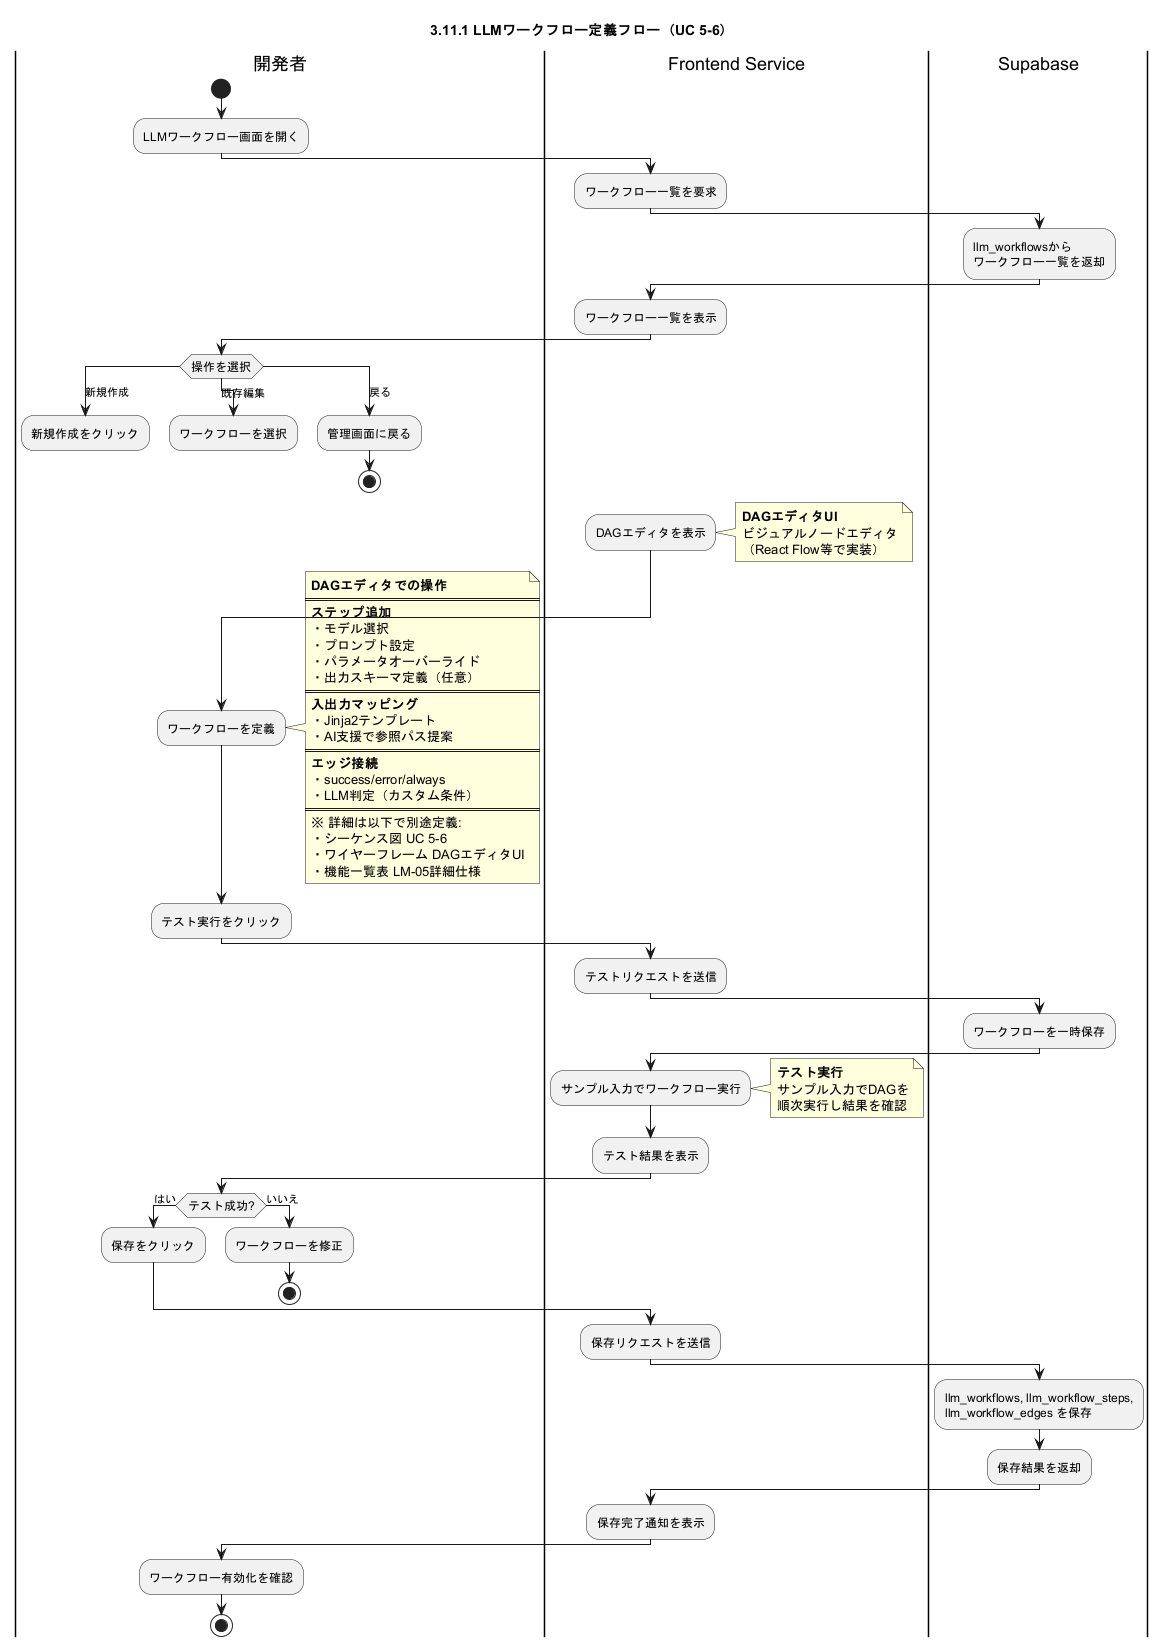

The diagram above was rendered by PlantUML. Its source (embedded in the PNG):
@startuml business_flow_llm_workflow_definition
skinparam ActivityFontSize 12
skinparam ConditionEndStyle hline

title 3.11.1 LLMワークフロー定義フロー（UC 5-6）

|開発者|
start
:LLMワークフロー画面を開く;

|Frontend Service|
:ワークフロー一覧を要求;

|Supabase|
:llm_workflowsから
ワークフロー一覧を返却;

|Frontend Service|
:ワークフロー一覧を表示;

|開発者|
switch (操作を選択)
case (新規作成)
  :新規作成をクリック;
  detach
case (既存編集)
  :ワークフローを選択;
  detach
case (戻る)
  :管理画面に戻る;
  stop
endswitch

' === 新規作成/編集の共通フロー ===

|Frontend Service|
:DAGエディタを表示;
note right
  **DAGエディタUI**
  ビジュアルノードエディタ
  （React Flow等で実装）
end note

|開発者|
:ワークフローを定義;
note right
  **DAGエディタでの操作**
  ====
  **ステップ追加**
  ・モデル選択
  ・プロンプト設定
  ・パラメータオーバーライド
  ・出力スキーマ定義（任意）
  ====
  **入出力マッピング**
  ・Jinja2テンプレート
  ・AI支援で参照パス提案
  ====
  **エッジ接続**
  ・success/error/always
  ・LLM判定（カスタム条件）
  ====
  ※ 詳細は以下で別途定義:
  ・シーケンス図 UC 5-6
  ・ワイヤーフレーム DAGエディタUI
  ・機能一覧表 LM-05詳細仕様
end note

|開発者|
:テスト実行をクリック;

|Frontend Service|
:テストリクエストを送信;

|Supabase|
:ワークフローを一時保存;

|Frontend Service|
:サンプル入力でワークフロー実行;
note right
  **テスト実行**
  サンプル入力でDAGを
  順次実行し結果を確認
end note

|Frontend Service|
:テスト結果を表示;

|開発者|
if (テスト成功?) then (はい)
  :保存をクリック;
else (いいえ)
  :ワークフローを修正;
  stop
endif

|Frontend Service|
:保存リクエストを送信;

|Supabase|
:llm_workflows, llm_workflow_steps,
llm_workflow_edges を保存;

|Supabase|
:保存結果を返却;

|Frontend Service|
:保存完了通知を表示;

|開発者|
:ワークフロー有効化を確認;
stop

@enduml